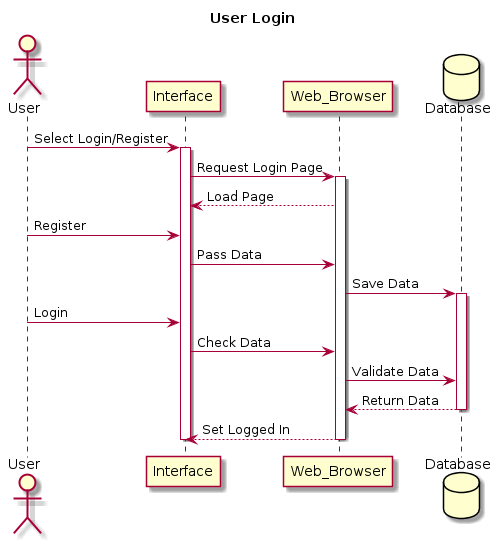

The diagram above was rendered by PlantUML. Its source (embedded in the PNG):
@startuml
actor User
participant Interface
participant Web_Browser
database Database

title User Login

User -> Interface : Select Login/Register
activate Interface

Interface -> Web_Browser : Request Login Page
activate Web_Browser

Web_Browser --> Interface : Load Page
User -> Interface : Register
Interface -> Web_Browser : Pass Data
Web_Browser -> Database : Save Data
activate Database

User ->Interface : Login
Interface -> Web_Browser : Check Data
Web_Browser -> Database : Validate Data
Database --> Web_Browser : Return Data
deactivate Database

Web_Browser --> Interface : Set Logged In
deactivate Interface
deactivate Web_Browser
@enduml